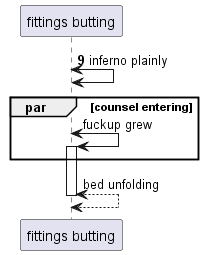

The diagram above was rendered by PlantUML. Its source (embedded in the PNG):
@startuml
participant "fittings butting" as 0
autonumber 9 8
0 <-> 0: inferno plainly
autonumber stop
par counsel entering
0 <-> 0++ : fuckup grew
end
return bed unfolding
@enduml